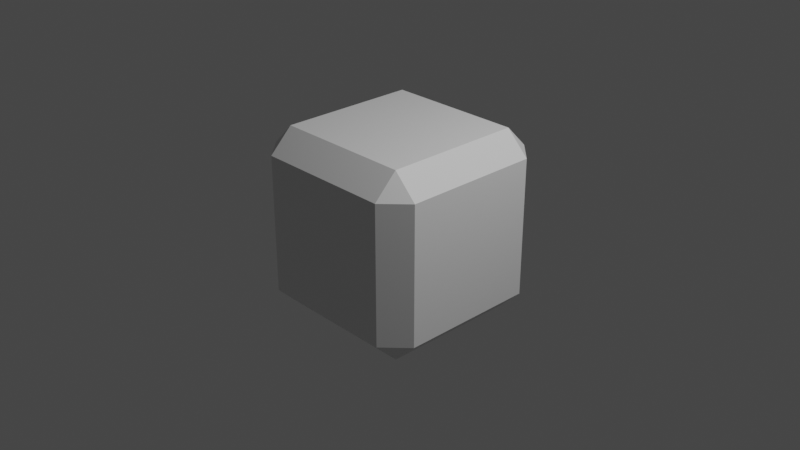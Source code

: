 # Source: Box.blend  (saved by Blender 2.92.15; exported with 4.5.12 LTS)
import bpy
from mathutils import Matrix  # noqa: F401  (used for matrix-valued properties, if any)

bpy.ops.wm.read_factory_settings(use_empty=True)
scene = bpy.context.scene
scene.name = 'Scene'

# ---- collections
col_collection = bpy.data.collections.new('Collection'); scene.collection.children.link(col_collection)

# ---- materials (node trees are filled in below, after node groups)
mat_material = bpy.data.materials.new('Material')
mat_material.alpha_threshold = 0.0
mat_material.use_transparent_shadow = False
mat_material.line_color = (0.0, 0.0, 0.0, 1.0)

# ---- material node trees
mat_material.use_nodes = True; mat_material.node_tree.nodes.clear()
_N = mat_material.node_tree.nodes; _L = mat_material.node_tree.links
n0 = _N.new('ShaderNodeOutputMaterial'); n0.name = 'Material Output'; n0.location = (300, 300)
n1 = _N.new('ShaderNodeBsdfPrincipled'); n1.name = 'Principled BSDF'; n1.location = (10, 300)
n1.distribution = 'GGX'
n1.subsurface_method = 'BURLEY'
n1.inputs[2].default_value = 0.4
n1.inputs[3].default_value = 1.45
n1.inputs[27].default_value = (0.0, 0.0, 0.0, 1.0)
n1.inputs[28].default_value = 1.0
_L.new(n1.outputs[0], n0.inputs[0])
n0.is_active_output = True

# ---- world
world_world = bpy.data.worlds.new('World'); scene.world = world_world
world_world.use_nodes = True; world_world.node_tree.nodes.clear()
_N = world_world.node_tree.nodes; _L = world_world.node_tree.links
n0 = _N.new('ShaderNodeOutputWorld'); n0.name = 'World Output'; n0.location = (300, 300)
n1 = _N.new('ShaderNodeBackground'); n1.name = 'Background'; n1.location = (10, 300)
n1.inputs[0].default_value = (0.05088, 0.05088, 0.05088, 1.0)
_L.new(n1.outputs[0], n0.inputs[0])
n0.is_active_output = True
world_world.color = (0.05088, 0.05088, 0.05088)
world_world.use_sun_shadow = False
world_world.sun_shadow_jitter_overblur = 0.0

# ---- cameras
cam_camera = bpy.data.cameras.new('Camera')
cam_camera.clip_end = 100.0
cam_camera.ortho_scale = 7.314

# ---- lights
light_light = bpy.data.lights.new('Light', 'POINT')
light_light.transmission_factor = 0.0
light_light.energy = 1000.0
light_light.shadow_soft_size = 0.1
light_light.shadow_maximum_resolution = 0.006
light_light.use_absolute_resolution = True

# ---- meshes
me_cube = bpy.data.meshes.new('Cube')
me_cube.from_pydata([(0.75, 1.0, 0.75), (0.75, 0.75, 1.0), (1.0, 0.75, 0.75), (0.75, 0.75, -1.0), (0.75, 1.0, -0.75), (1.0, 0.75, -0.75), (1.0, -0.75, 0.75), (0.75, -0.75, 1.0), (0.75, -1.0, 0.75), (1.0, -0.75, -0.75), (0.75, -1.0, -0.75), (0.75, -0.75, -1.0), (-0.75, 1.0, 0.75), (-1.0, 0.75, 0.75), (-0.75, 0.75, 1.0), (-1.0, 0.75, -0.75), (-0.75, 1.0, -0.75), (-0.75, 0.75, -1.0), (-1.0, -0.75, 0.75), (-0.75, -1.0, 0.75), (-0.75, -0.75, 1.0), (-0.75, -0.75, -1.0), (-0.75, -1.0, -0.75), (-1.0, -0.75, -0.75)], [], [(17, 3, 11, 21), (23, 18, 13, 15), (10, 8, 19, 22), (1, 14, 20, 7), (5, 2, 6, 9), (0, 1, 2), (3, 4, 5), (6, 7, 8), (9, 10, 11), (12, 13, 14), (15, 16, 17), (18, 19, 20), (21, 22, 23), (17, 21, 23, 15), (3, 17, 16, 4), (2, 5, 4, 0), (22, 19, 18, 23), (8, 10, 9, 6), (12, 16, 15, 13), (7, 20, 19, 8), (1, 7, 6, 2), (21, 11, 10, 22), (20, 14, 13, 18), (14, 1, 0, 12), (11, 3, 5, 9), (16, 12, 0, 4)])
_uv = me_cube.uv_layers.new(name='UVMap')
_uv.uv.foreach_set('vector', [0.6667, 0.0, 1.0, 0.0, 1.0, 0.3333, 0.6667, 0.3333, 0.3333, 0.0, 0.3333, 0.3333, 0.0, 0.3333, 0.0, 0.0, 0.3333, 0.3333, 0.3333, 0.6667, 0.0, 0.6667, 0.0, 0.3333, 0.3333, 0.0, 0.6667, 0.0, 0.6667, 0.3333, 0.3333, 0.3333, 0.6667, 0.3333, 0.6667, 0.6667, 0.3333, 0.6667, 0.3333, 0.3333, 0.7113, 0.5, 1.0, 0.3333, 1.0, 0.6667, 1.0, 0.3333, 1.0, 0.6667, 0.7113, 0.5, 0.7113, 0.5, 1.0, 0.3333, 1.0, 0.6667, 1.0, 0.6667, 0.7116, 0.5, 1.0, 0.3333, 0.7113, 0.5, 1.0, 0.3333, 1.0, 0.6667, 1.0, 0.6667, 0.7113, 0.5, 1.0, 0.3333, 1.0, 0.6667, 0.7116, 0.5, 1.0, 0.3333, 0.7113, 0.5, 1.0, 0.3333, 1.0, 0.6667, 0.9834, 0.9321, 0.349, 0.9321, 0.349, 0.7826, 0.9834, 0.7826, 0.349, 0.7826, 0.9834, 0.7826, 0.9834, 0.9321, 0.349, 0.9321, 0.349, 0.7826, 0.9834, 0.7826, 0.9834, 0.9321, 0.349, 0.9321, 0.9834, 0.9321, 0.349, 0.9321, 0.349, 0.7826, 0.9834, 0.7826, 0.9834, 0.9321, 0.349, 0.9321, 0.349, 0.7826, 0.9834, 0.7826, 0.349, 0.7826, 0.9834, 0.7826, 0.9834, 0.9321, 0.349, 0.9321, 0.9834, 0.9321, 0.349, 0.9321, 0.349, 0.7826, 0.9834, 0.7826, 0.9834, 0.9321, 0.349, 0.9321, 0.349, 0.7826, 0.9834, 0.7826, 0.349, 0.7826, 0.9834, 0.7826, 0.9834, 0.9321, 0.349, 0.9321, 0.9834, 0.9321, 0.349, 0.9321, 0.349, 0.7826, 0.9834, 0.7826, 0.9834, 0.9321, 0.349, 0.9321, 0.349, 0.7826, 0.9834, 0.7826, 0.349, 0.7826, 0.9834, 0.7826, 0.9834, 0.9321, 0.349, 0.9321, 0.3333, 0.6667, 0.3333, 1.0, 0.0, 1.0, 0.0, 0.6667])
me_cube.materials.append(mat_material)
me_cube.use_remesh_preserve_volume = False
me_cube.use_remesh_preserve_attributes = False
me_cube.use_mirror_vertex_groups = False
me_cube.update()

# ---- objects
ob_cube = bpy.data.objects.new('Cube', me_cube)
ob_light = bpy.data.objects.new('Light', light_light)
ob_camera = bpy.data.objects.new('Camera', cam_camera)

# ---- transforms, parenting, visibility, modifiers, constraints
ob_cube.location = (0.0, 0.0, 0.0)
ob_cube.lock_rotations_4d = False
ob_cube.empty_display_type = 'ARROWS'
ob_cube.lineart.crease_threshold = 0.0
ob_light.location = (4.076, 1.005, 5.904)
ob_light.rotation_euler = (0.6503, 0.05522, 1.866)
ob_light.lock_rotations_4d = False
ob_light.empty_display_type = 'ARROWS'
ob_light.color = (0.0, 0.0, 0.0, 0.0)
ob_light.lineart.crease_threshold = 0.0
ob_camera.location = (7.359, -6.926, 4.958)
ob_camera.rotation_euler = (1.109, 0.0, 0.8149)
ob_camera.lock_rotations_4d = False
ob_camera.empty_display_type = 'ARROWS'
ob_camera.color = (0.0, 0.0, 0.0, 0.0)
ob_camera.display_type = 'WIRE'
ob_camera.lineart.crease_threshold = 0.0

# ---- collection membership
col_collection.objects.link(ob_cube)
col_collection.objects.link(ob_light)
col_collection.objects.link(ob_camera)

# ---- scene / render settings (as saved in the file)
scene.camera = ob_camera
scene.frame_start = 1; scene.frame_end = 250; scene.frame_set(3)
scene.render.engine = 'BLENDER_EEVEE_NEXT'
scene.cycles.use_denoising = False
scene.cycles.samples = 128
scene.cycles.sampling_pattern = 'TABULATED_SOBOL'
scene.cycles.use_adaptive_sampling = False
scene.cycles.use_light_tree = False
scene.view_settings.view_transform = 'Filmic'
bpy.context.view_layer.update()
